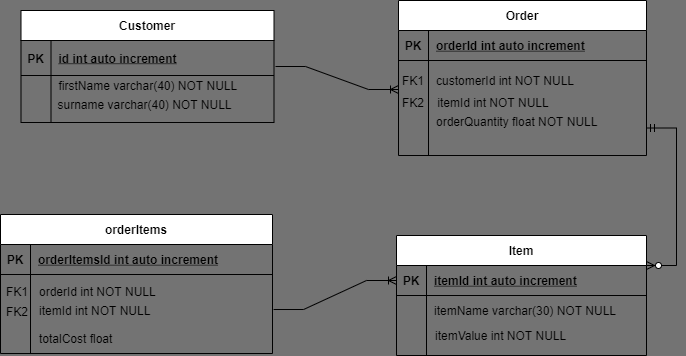

The diagram above was exported from draw.io. Its source (the exported page's mxGraphModel, read from the mxfile embedded in the PNG):
<mxGraphModel dx="868" dy="458" grid="0" gridSize="10" guides="1" tooltips="1" connect="1" arrows="1" fold="1" page="1" pageScale="1" pageWidth="850" pageHeight="1100" background="#737373" math="0" shadow="0" extFonts="Permanent Marker^https://fonts.googleapis.com/css?family=Permanent+Marker">
  <root>
    <mxCell id="0" />
    <mxCell id="1" parent="0" />
    <mxCell id="C-vyLk0tnHw3VtMMgP7b-2" value="Order" style="shape=table;startSize=30;container=1;collapsible=1;childLayout=tableLayout;fixedRows=1;rowLines=0;fontStyle=1;align=center;resizeLast=1;" parent="1" vertex="1">
      <mxGeometry x="452" y="44" width="248" height="155" as="geometry" />
    </mxCell>
    <mxCell id="C-vyLk0tnHw3VtMMgP7b-3" value="" style="shape=partialRectangle;collapsible=0;dropTarget=0;pointerEvents=0;fillColor=none;points=[[0,0.5],[1,0.5]];portConstraint=eastwest;top=0;left=0;right=0;bottom=1;" parent="C-vyLk0tnHw3VtMMgP7b-2" vertex="1">
      <mxGeometry y="30" width="248" height="30" as="geometry" />
    </mxCell>
    <mxCell id="C-vyLk0tnHw3VtMMgP7b-4" value="PK" style="shape=partialRectangle;overflow=hidden;connectable=0;fillColor=none;top=0;left=0;bottom=0;right=0;fontStyle=1;" parent="C-vyLk0tnHw3VtMMgP7b-3" vertex="1">
      <mxGeometry width="30" height="30" as="geometry">
        <mxRectangle width="30" height="30" as="alternateBounds" />
      </mxGeometry>
    </mxCell>
    <mxCell id="C-vyLk0tnHw3VtMMgP7b-5" value="orderId int auto increment" style="shape=partialRectangle;overflow=hidden;connectable=0;fillColor=none;top=0;left=0;bottom=0;right=0;align=left;spacingLeft=6;fontStyle=5;" parent="C-vyLk0tnHw3VtMMgP7b-3" vertex="1">
      <mxGeometry x="30" width="218" height="30" as="geometry">
        <mxRectangle width="218" height="30" as="alternateBounds" />
      </mxGeometry>
    </mxCell>
    <mxCell id="C-vyLk0tnHw3VtMMgP7b-6" value="" style="shape=partialRectangle;collapsible=0;dropTarget=0;pointerEvents=0;fillColor=none;points=[[0,0.5],[1,0.5]];portConstraint=eastwest;top=0;left=0;right=0;bottom=0;" parent="C-vyLk0tnHw3VtMMgP7b-2" vertex="1">
      <mxGeometry y="60" width="248" height="40" as="geometry" />
    </mxCell>
    <mxCell id="C-vyLk0tnHw3VtMMgP7b-7" value="FK1" style="shape=partialRectangle;overflow=hidden;connectable=0;fillColor=none;top=0;left=0;bottom=0;right=0;" parent="C-vyLk0tnHw3VtMMgP7b-6" vertex="1">
      <mxGeometry width="30" height="40" as="geometry">
        <mxRectangle width="30" height="40" as="alternateBounds" />
      </mxGeometry>
    </mxCell>
    <mxCell id="C-vyLk0tnHw3VtMMgP7b-8" value="customerId int NOT NULL" style="shape=partialRectangle;overflow=hidden;connectable=0;fillColor=none;top=0;left=0;bottom=0;right=0;align=left;spacingLeft=6;" parent="C-vyLk0tnHw3VtMMgP7b-6" vertex="1">
      <mxGeometry x="30" width="218" height="40" as="geometry">
        <mxRectangle width="218" height="40" as="alternateBounds" />
      </mxGeometry>
    </mxCell>
    <mxCell id="C-vyLk0tnHw3VtMMgP7b-9" value="" style="shape=partialRectangle;collapsible=0;dropTarget=0;pointerEvents=0;fillColor=none;points=[[0,0.5],[1,0.5]];portConstraint=eastwest;top=0;left=0;right=0;bottom=0;" parent="C-vyLk0tnHw3VtMMgP7b-2" vertex="1">
      <mxGeometry y="100" width="248" height="55" as="geometry" />
    </mxCell>
    <mxCell id="C-vyLk0tnHw3VtMMgP7b-10" value="" style="shape=partialRectangle;overflow=hidden;connectable=0;fillColor=none;top=0;left=0;bottom=0;right=0;" parent="C-vyLk0tnHw3VtMMgP7b-9" vertex="1">
      <mxGeometry width="30" height="55" as="geometry">
        <mxRectangle width="30" height="55" as="alternateBounds" />
      </mxGeometry>
    </mxCell>
    <mxCell id="C-vyLk0tnHw3VtMMgP7b-11" value="orderQuantity float NOT NULL&#10;" style="shape=partialRectangle;overflow=hidden;connectable=0;fillColor=none;top=0;left=0;bottom=0;right=0;align=left;spacingLeft=6;" parent="C-vyLk0tnHw3VtMMgP7b-9" vertex="1">
      <mxGeometry x="30" width="218" height="55" as="geometry">
        <mxRectangle width="218" height="55" as="alternateBounds" />
      </mxGeometry>
    </mxCell>
    <mxCell id="C-vyLk0tnHw3VtMMgP7b-13" value="Item" style="shape=table;startSize=30;container=1;collapsible=1;childLayout=tableLayout;fixedRows=1;rowLines=0;fontStyle=1;align=center;resizeLast=1;" parent="1" vertex="1">
      <mxGeometry x="450" y="279" width="250" height="120" as="geometry" />
    </mxCell>
    <mxCell id="C-vyLk0tnHw3VtMMgP7b-14" value="" style="shape=partialRectangle;collapsible=0;dropTarget=0;pointerEvents=0;fillColor=none;points=[[0,0.5],[1,0.5]];portConstraint=eastwest;top=0;left=0;right=0;bottom=1;" parent="C-vyLk0tnHw3VtMMgP7b-13" vertex="1">
      <mxGeometry y="30" width="250" height="30" as="geometry" />
    </mxCell>
    <mxCell id="C-vyLk0tnHw3VtMMgP7b-15" value="PK" style="shape=partialRectangle;overflow=hidden;connectable=0;fillColor=none;top=0;left=0;bottom=0;right=0;fontStyle=1;" parent="C-vyLk0tnHw3VtMMgP7b-14" vertex="1">
      <mxGeometry width="30" height="30" as="geometry">
        <mxRectangle width="30" height="30" as="alternateBounds" />
      </mxGeometry>
    </mxCell>
    <mxCell id="C-vyLk0tnHw3VtMMgP7b-16" value="itemId int auto increment" style="shape=partialRectangle;overflow=hidden;connectable=0;fillColor=none;top=0;left=0;bottom=0;right=0;align=left;spacingLeft=6;fontStyle=5;" parent="C-vyLk0tnHw3VtMMgP7b-14" vertex="1">
      <mxGeometry x="30" width="220" height="30" as="geometry">
        <mxRectangle width="220" height="30" as="alternateBounds" />
      </mxGeometry>
    </mxCell>
    <mxCell id="C-vyLk0tnHw3VtMMgP7b-20" value="" style="shape=partialRectangle;collapsible=0;dropTarget=0;pointerEvents=0;fillColor=none;points=[[0,0.5],[1,0.5]];portConstraint=eastwest;top=0;left=0;right=0;bottom=0;" parent="C-vyLk0tnHw3VtMMgP7b-13" vertex="1">
      <mxGeometry y="60" width="250" height="30" as="geometry" />
    </mxCell>
    <mxCell id="C-vyLk0tnHw3VtMMgP7b-21" value="" style="shape=partialRectangle;overflow=hidden;connectable=0;fillColor=none;top=0;left=0;bottom=0;right=0;" parent="C-vyLk0tnHw3VtMMgP7b-20" vertex="1">
      <mxGeometry width="30" height="30" as="geometry">
        <mxRectangle width="30" height="30" as="alternateBounds" />
      </mxGeometry>
    </mxCell>
    <mxCell id="C-vyLk0tnHw3VtMMgP7b-22" value="itemName varchar(30) NOT NULL" style="shape=partialRectangle;overflow=hidden;connectable=0;fillColor=none;top=0;left=0;bottom=0;right=0;align=left;spacingLeft=6;" parent="C-vyLk0tnHw3VtMMgP7b-20" vertex="1">
      <mxGeometry x="30" width="220" height="30" as="geometry">
        <mxRectangle width="220" height="30" as="alternateBounds" />
      </mxGeometry>
    </mxCell>
    <mxCell id="C-vyLk0tnHw3VtMMgP7b-17" value="" style="shape=partialRectangle;collapsible=0;dropTarget=0;pointerEvents=0;fillColor=none;points=[[0,0.5],[1,0.5]];portConstraint=eastwest;top=0;left=0;right=0;bottom=0;" parent="C-vyLk0tnHw3VtMMgP7b-13" vertex="1">
      <mxGeometry y="90" width="250" height="30" as="geometry" />
    </mxCell>
    <mxCell id="C-vyLk0tnHw3VtMMgP7b-18" value="" style="shape=partialRectangle;overflow=hidden;connectable=0;fillColor=none;top=0;left=0;bottom=0;right=0;" parent="C-vyLk0tnHw3VtMMgP7b-17" vertex="1">
      <mxGeometry width="30" height="30" as="geometry">
        <mxRectangle width="30" height="30" as="alternateBounds" />
      </mxGeometry>
    </mxCell>
    <mxCell id="C-vyLk0tnHw3VtMMgP7b-19" value="" style="shape=partialRectangle;overflow=hidden;connectable=0;fillColor=none;top=0;left=0;bottom=0;right=0;align=left;spacingLeft=6;" parent="C-vyLk0tnHw3VtMMgP7b-17" vertex="1">
      <mxGeometry x="30" width="220" height="30" as="geometry">
        <mxRectangle width="220" height="30" as="alternateBounds" />
      </mxGeometry>
    </mxCell>
    <mxCell id="C-vyLk0tnHw3VtMMgP7b-23" value="Customer" style="shape=table;startSize=30;container=1;collapsible=1;childLayout=tableLayout;fixedRows=1;rowLines=0;fontStyle=1;align=center;resizeLast=1;" parent="1" vertex="1">
      <mxGeometry x="74.5" y="54" width="253" height="112" as="geometry" />
    </mxCell>
    <mxCell id="C-vyLk0tnHw3VtMMgP7b-24" value="" style="shape=partialRectangle;collapsible=0;dropTarget=0;pointerEvents=0;fillColor=none;points=[[0,0.5],[1,0.5]];portConstraint=eastwest;top=0;left=0;right=0;bottom=1;" parent="C-vyLk0tnHw3VtMMgP7b-23" vertex="1">
      <mxGeometry y="30" width="253" height="35" as="geometry" />
    </mxCell>
    <mxCell id="C-vyLk0tnHw3VtMMgP7b-25" value="PK" style="shape=partialRectangle;overflow=hidden;connectable=0;fillColor=none;top=0;left=0;bottom=0;right=0;fontStyle=1;" parent="C-vyLk0tnHw3VtMMgP7b-24" vertex="1">
      <mxGeometry width="30" height="35" as="geometry">
        <mxRectangle width="30" height="35" as="alternateBounds" />
      </mxGeometry>
    </mxCell>
    <mxCell id="C-vyLk0tnHw3VtMMgP7b-26" value="id int auto increment" style="shape=partialRectangle;overflow=hidden;connectable=0;fillColor=none;top=0;left=0;bottom=0;right=0;align=left;spacingLeft=6;fontStyle=5;" parent="C-vyLk0tnHw3VtMMgP7b-24" vertex="1">
      <mxGeometry x="30" width="223" height="35" as="geometry">
        <mxRectangle width="223" height="35" as="alternateBounds" />
      </mxGeometry>
    </mxCell>
    <mxCell id="C-vyLk0tnHw3VtMMgP7b-27" value="" style="shape=partialRectangle;collapsible=0;dropTarget=0;pointerEvents=0;fillColor=none;points=[[0,0.5],[1,0.5]];portConstraint=eastwest;top=0;left=0;right=0;bottom=0;" parent="C-vyLk0tnHw3VtMMgP7b-23" vertex="1">
      <mxGeometry y="65" width="253" height="20" as="geometry" />
    </mxCell>
    <mxCell id="C-vyLk0tnHw3VtMMgP7b-28" value="" style="shape=partialRectangle;overflow=hidden;connectable=0;fillColor=none;top=0;left=0;bottom=0;right=0;" parent="C-vyLk0tnHw3VtMMgP7b-27" vertex="1">
      <mxGeometry width="30" height="20" as="geometry">
        <mxRectangle width="30" height="20" as="alternateBounds" />
      </mxGeometry>
    </mxCell>
    <mxCell id="C-vyLk0tnHw3VtMMgP7b-29" value="firstName varchar(40) NOT NULL" style="shape=partialRectangle;overflow=hidden;connectable=0;fillColor=none;top=0;left=0;bottom=0;right=0;align=left;spacingLeft=6;" parent="C-vyLk0tnHw3VtMMgP7b-27" vertex="1">
      <mxGeometry x="30" width="223" height="20" as="geometry">
        <mxRectangle width="223" height="20" as="alternateBounds" />
      </mxGeometry>
    </mxCell>
    <mxCell id="CcIv6sYHqCSZ1qB7-A2N-3" value="orderItems" style="shape=table;startSize=30;container=1;collapsible=1;childLayout=tableLayout;fixedRows=1;rowLines=0;fontStyle=1;align=center;resizeLast=1;" parent="1" vertex="1">
      <mxGeometry x="54" y="258" width="272" height="139" as="geometry" />
    </mxCell>
    <mxCell id="CcIv6sYHqCSZ1qB7-A2N-4" value="" style="shape=partialRectangle;collapsible=0;dropTarget=0;pointerEvents=0;fillColor=none;points=[[0,0.5],[1,0.5]];portConstraint=eastwest;top=0;left=0;right=0;bottom=1;" parent="CcIv6sYHqCSZ1qB7-A2N-3" vertex="1">
      <mxGeometry y="30" width="272" height="30" as="geometry" />
    </mxCell>
    <mxCell id="CcIv6sYHqCSZ1qB7-A2N-5" value="PK" style="shape=partialRectangle;overflow=hidden;connectable=0;fillColor=none;top=0;left=0;bottom=0;right=0;fontStyle=1;" parent="CcIv6sYHqCSZ1qB7-A2N-4" vertex="1">
      <mxGeometry width="30" height="30" as="geometry">
        <mxRectangle width="30" height="30" as="alternateBounds" />
      </mxGeometry>
    </mxCell>
    <mxCell id="CcIv6sYHqCSZ1qB7-A2N-6" value="orderItemsId int auto increment" style="shape=partialRectangle;overflow=hidden;connectable=0;fillColor=none;top=0;left=0;bottom=0;right=0;align=left;spacingLeft=6;fontStyle=5;" parent="CcIv6sYHqCSZ1qB7-A2N-4" vertex="1">
      <mxGeometry x="30" width="242" height="30" as="geometry">
        <mxRectangle width="242" height="30" as="alternateBounds" />
      </mxGeometry>
    </mxCell>
    <mxCell id="CcIv6sYHqCSZ1qB7-A2N-7" value="" style="shape=partialRectangle;collapsible=0;dropTarget=0;pointerEvents=0;fillColor=none;points=[[0,0.5],[1,0.5]];portConstraint=eastwest;top=0;left=0;right=0;bottom=0;" parent="CcIv6sYHqCSZ1qB7-A2N-3" vertex="1">
      <mxGeometry y="60" width="272" height="33" as="geometry" />
    </mxCell>
    <mxCell id="CcIv6sYHqCSZ1qB7-A2N-8" value="" style="shape=partialRectangle;overflow=hidden;connectable=0;fillColor=none;top=0;left=0;bottom=0;right=0;" parent="CcIv6sYHqCSZ1qB7-A2N-7" vertex="1">
      <mxGeometry width="30" height="33" as="geometry">
        <mxRectangle width="30" height="33" as="alternateBounds" />
      </mxGeometry>
    </mxCell>
    <mxCell id="CcIv6sYHqCSZ1qB7-A2N-9" value="" style="shape=partialRectangle;overflow=hidden;connectable=0;fillColor=none;top=0;left=0;bottom=0;right=0;align=left;spacingLeft=6;" parent="CcIv6sYHqCSZ1qB7-A2N-7" vertex="1">
      <mxGeometry x="30" width="242" height="33" as="geometry">
        <mxRectangle width="242" height="33" as="alternateBounds" />
      </mxGeometry>
    </mxCell>
    <mxCell id="CcIv6sYHqCSZ1qB7-A2N-10" value="itemId int NOT NULL&lt;br&gt;&lt;br&gt;totalCost float" style="text;html=1;strokeColor=none;fillColor=none;align=left;verticalAlign=middle;whiteSpace=wrap;rounded=0;labelBackgroundColor=none;fontColor=#000000;" parent="1" vertex="1">
      <mxGeometry x="91" y="341" width="205" height="53" as="geometry" />
    </mxCell>
    <mxCell id="CcIv6sYHqCSZ1qB7-A2N-12" value="&lt;font color=&quot;#000000&quot;&gt;surname varchar(40) NOT NULL&lt;/font&gt;" style="text;html=1;strokeColor=none;fillColor=none;align=center;verticalAlign=middle;whiteSpace=wrap;rounded=0;labelBackgroundColor=none;fontColor=#000000;" parent="1" vertex="1">
      <mxGeometry x="83" y="133" width="231" height="30" as="geometry" />
    </mxCell>
    <mxCell id="CcIv6sYHqCSZ1qB7-A2N-15" value="&lt;span&gt;itemValue int NOT NULL&lt;/span&gt;" style="text;html=1;strokeColor=none;fillColor=none;align=left;verticalAlign=middle;whiteSpace=wrap;rounded=0;labelBackgroundColor=none;fontColor=#000000;" parent="1" vertex="1">
      <mxGeometry x="487" y="364" width="209" height="30" as="geometry" />
    </mxCell>
    <mxCell id="CcIv6sYHqCSZ1qB7-A2N-16" value="&lt;span style=&quot;&quot;&gt;orderId int NOT NULL&lt;/span&gt;" style="text;html=1;strokeColor=none;fillColor=none;align=left;verticalAlign=middle;whiteSpace=wrap;rounded=0;labelBackgroundColor=none;fontColor=#000000;" parent="1" vertex="1">
      <mxGeometry x="91" y="320" width="231" height="30" as="geometry" />
    </mxCell>
    <mxCell id="CcIv6sYHqCSZ1qB7-A2N-19" value="FK1" style="shape=partialRectangle;overflow=hidden;connectable=0;fillColor=none;top=0;left=0;bottom=0;right=0;" parent="1" vertex="1">
      <mxGeometry x="56" y="315" width="30" height="40" as="geometry">
        <mxRectangle width="30" height="40" as="alternateBounds" />
      </mxGeometry>
    </mxCell>
    <mxCell id="CcIv6sYHqCSZ1qB7-A2N-20" value="FK2" style="shape=partialRectangle;overflow=hidden;connectable=0;fillColor=none;top=0;left=0;bottom=0;right=0;" parent="1" vertex="1">
      <mxGeometry x="56" y="335" width="30" height="40" as="geometry">
        <mxRectangle width="30" height="40" as="alternateBounds" />
      </mxGeometry>
    </mxCell>
    <mxCell id="kprT04UMy9wU0XaGFx9X-1" value="&lt;span style=&quot;text-align: left&quot;&gt;itemId int NOT NULL&lt;/span&gt;" style="text;html=1;strokeColor=none;fillColor=none;align=center;verticalAlign=middle;whiteSpace=wrap;rounded=0;" parent="1" vertex="1">
      <mxGeometry x="469" y="131" width="156" height="30" as="geometry" />
    </mxCell>
    <mxCell id="kprT04UMy9wU0XaGFx9X-2" value="FK2" style="shape=partialRectangle;overflow=hidden;connectable=0;fillColor=none;top=0;left=0;bottom=0;right=0;" parent="1" vertex="1">
      <mxGeometry x="452" y="126" width="30" height="40" as="geometry">
        <mxRectangle width="30" height="40" as="alternateBounds" />
      </mxGeometry>
    </mxCell>
    <mxCell id="kprT04UMy9wU0XaGFx9X-4" value="" style="edgeStyle=entityRelationEdgeStyle;fontSize=12;html=1;endArrow=ERoneToMany;rounded=0;exitX=1.006;exitY=-0.45;exitDx=0;exitDy=0;exitPerimeter=0;" parent="1" source="C-vyLk0tnHw3VtMMgP7b-27" edge="1">
      <mxGeometry width="100" height="100" relative="1" as="geometry">
        <mxPoint x="374" y="288" as="sourcePoint" />
        <mxPoint x="452" y="133" as="targetPoint" />
      </mxGeometry>
    </mxCell>
    <mxCell id="kprT04UMy9wU0XaGFx9X-7" value="" style="edgeStyle=entityRelationEdgeStyle;fontSize=12;html=1;endArrow=ERzeroToMany;startArrow=ERmandOne;rounded=0;exitX=1;exitY=0.5;exitDx=0;exitDy=0;entryX=1;entryY=0.25;entryDx=0;entryDy=0;" parent="1" source="C-vyLk0tnHw3VtMMgP7b-9" target="C-vyLk0tnHw3VtMMgP7b-13" edge="1">
      <mxGeometry width="100" height="100" relative="1" as="geometry">
        <mxPoint x="374" y="288" as="sourcePoint" />
        <mxPoint x="474" y="188" as="targetPoint" />
      </mxGeometry>
    </mxCell>
    <mxCell id="kprT04UMy9wU0XaGFx9X-9" value="" style="edgeStyle=entityRelationEdgeStyle;fontSize=12;html=1;endArrow=ERoneToMany;rounded=0;exitX=1.004;exitY=1.061;exitDx=0;exitDy=0;exitPerimeter=0;entryX=0;entryY=0.5;entryDx=0;entryDy=0;" parent="1" source="CcIv6sYHqCSZ1qB7-A2N-7" target="C-vyLk0tnHw3VtMMgP7b-14" edge="1">
      <mxGeometry width="100" height="100" relative="1" as="geometry">
        <mxPoint x="374" y="288" as="sourcePoint" />
        <mxPoint x="474" y="188" as="targetPoint" />
      </mxGeometry>
    </mxCell>
  </root>
</mxGraphModel>